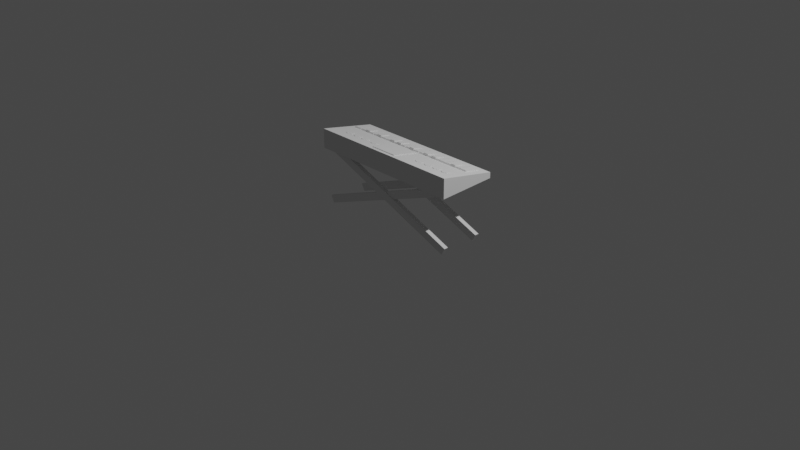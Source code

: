 # Source: Teclado.blend  (saved by Blender 3.3.6; exported with 4.5.12 LTS)
import bpy
from mathutils import Matrix  # noqa: F401  (used for matrix-valued properties, if any)

bpy.ops.wm.read_factory_settings(use_empty=True)
scene = bpy.context.scene
scene.name = 'Scene'

# ---- collections
col_collection = bpy.data.collections.new('Collection'); scene.collection.children.link(col_collection)

# ---- world
world_world = bpy.data.worlds.new('World'); scene.world = world_world
world_world.use_nodes = True; world_world.node_tree.nodes.clear()
_N = world_world.node_tree.nodes; _L = world_world.node_tree.links
n0 = _N.new('ShaderNodeOutputWorld'); n0.name = 'World Output'; n0.location = (300, 300)
n1 = _N.new('ShaderNodeBackground'); n1.name = 'Background'; n1.location = (10, 300)
n1.inputs[0].default_value = (0.05088, 0.05088, 0.05088, 1.0)
_L.new(n1.outputs[0], n0.inputs[0])
n0.is_active_output = True
world_world.color = (0.05088, 0.05088, 0.05088)
world_world.use_sun_shadow = False
world_world.sun_shadow_jitter_overblur = 0.0

# ---- cameras
cam_camera = bpy.data.cameras.new('Camera')
cam_camera.clip_end = 100.0
cam_camera.ortho_scale = 7.314

# ---- lights
light_light = bpy.data.lights.new('Light', 'POINT')
light_light.transmission_factor = 0.0
light_light.energy = 1000.0
light_light.shadow_soft_size = 0.1
light_light.shadow_maximum_resolution = 0.006
light_light.use_absolute_resolution = True

# ---- meshes
me_cube_001 = bpy.data.meshes.new('Cube.001')
me_cube_001.from_pydata([(0.1356, 0.1016, 0.7387), (0.8605, 0.3871, 0.6118), (0.1356, 0.09894, 0.7235), (0.8605, -0.2436, 0.5867), (0.1356, -0.1965, 0.7976), (-0.8617, 0.3871, 0.6118), (0.1356, -0.1991, 0.7824), (-0.8617, -0.2436, 0.5867), (0.8605, -0.2436, 0.7977), (-0.8617, -0.2436, 0.7977), (0.8605, 0.3871, 0.6731), (-0.8617, 0.3871, 0.6731), (0.772, 0.3064, 0.6831), (0.772, 0.3155, 0.7016), (0.772, 0.13, 0.7198), (0.772, 0.1392, 0.7383), (0.6888, 0.3064, 0.6831), (0.6888, 0.3155, 0.7016), (0.6888, 0.13, 0.7198), (0.6888, 0.1392, 0.7383), (0.682, 0.3064, 0.6831), (0.682, 0.3155, 0.7016), (0.682, 0.13, 0.7198), (0.682, 0.1392, 0.7383), (0.5988, 0.3064, 0.6831), (0.5988, 0.3155, 0.7016), (0.5988, 0.13, 0.7198), (0.5988, 0.1392, 0.7383), (0.592, 0.3064, 0.6831), (0.592, 0.3155, 0.7016), (0.592, 0.13, 0.7198), (0.592, 0.1392, 0.7383), (0.5087, 0.3064, 0.6831), (0.5087, 0.3155, 0.7016), (0.5087, 0.13, 0.7198), (0.5087, 0.1392, 0.7383), (0.502, 0.3064, 0.6831), (0.502, 0.3155, 0.7016), (0.502, 0.13, 0.7198), (0.502, 0.1392, 0.7383), (0.4187, 0.3064, 0.6831), (0.4187, 0.3155, 0.7016), (0.4187, 0.13, 0.7198), (0.4187, 0.1392, 0.7383), (0.4119, 0.3064, 0.6831), (0.4119, 0.3155, 0.7016), (0.4119, 0.13, 0.7198), (0.4119, 0.1392, 0.7383), (0.3287, 0.3064, 0.6831), (0.3287, 0.3155, 0.7016), (0.3287, 0.13, 0.7198), (0.3287, 0.1392, 0.7383), (0.3188, 0.3064, 0.6831), (0.3188, 0.3155, 0.7016), (0.3188, 0.13, 0.7198), (0.3188, 0.1392, 0.7383), (0.2356, 0.3064, 0.6831), (0.2356, 0.3155, 0.7016), (0.2356, 0.13, 0.7198), (0.2356, 0.1392, 0.7383), (0.2257, 0.3064, 0.6831), (0.2257, 0.3155, 0.7016), (0.2257, 0.13, 0.7198), (0.2257, 0.1392, 0.7383), (0.1425, 0.3064, 0.6831), (0.1425, 0.3155, 0.7016), (0.1425, 0.13, 0.7198), (0.1425, 0.1392, 0.7383), (0.1295, 0.3064, 0.6831), (0.1295, 0.3155, 0.7016), (0.1295, 0.13, 0.7198), (0.1295, 0.1392, 0.7383), (0.04623, 0.3064, 0.6831), (0.04623, 0.3155, 0.7016), (0.04623, 0.13, 0.7198), (0.04623, 0.1392, 0.7383), (0.03324, 0.3064, 0.6831), (0.03324, 0.3155, 0.7016), (0.03324, 0.13, 0.7198), (0.03324, 0.1392, 0.7383), (-0.05, 0.3064, 0.6831), (-0.05, 0.3155, 0.7016), (-0.05, 0.13, 0.7198), (-0.05, 0.1392, 0.7383), (-0.06299, 0.3064, 0.6831), (-0.06299, 0.3155, 0.7016), (-0.06299, 0.13, 0.7198), (-0.06299, 0.1392, 0.7383), (-0.1462, 0.3064, 0.6831), (-0.1462, 0.3155, 0.7016), (-0.1462, 0.13, 0.7198), (-0.1462, 0.1392, 0.7383), (-0.1561, 0.3064, 0.6831), (-0.1561, 0.3155, 0.7016), (-0.1561, 0.13, 0.7198), (-0.1561, 0.1392, 0.7383), (-0.2393, 0.3064, 0.6831), (-0.2393, 0.3155, 0.7016), (-0.2393, 0.13, 0.7198), (-0.2393, 0.1392, 0.7383), (-0.2492, 0.3064, 0.6831), (-0.2492, 0.3155, 0.7016), (-0.2492, 0.13, 0.7198), (-0.2492, 0.1392, 0.7383), (-0.3325, 0.3064, 0.6831), (-0.3325, 0.3155, 0.7016), (-0.3325, 0.13, 0.7198), (-0.3325, 0.1392, 0.7383), (-0.3424, 0.3064, 0.6831), (-0.3424, 0.3155, 0.7016), (-0.3424, 0.13, 0.7198), (-0.3424, 0.1392, 0.7383), (-0.4256, 0.3064, 0.6831), (-0.4256, 0.3155, 0.7016), (-0.4256, 0.13, 0.7198), (-0.4256, 0.1392, 0.7383), (-0.4355, 0.3064, 0.6831), (-0.4355, 0.3155, 0.7016), (-0.4355, 0.13, 0.7198), (-0.4355, 0.1392, 0.7383), (-0.5187, 0.3064, 0.6831), (-0.5187, 0.3155, 0.7016), (-0.5187, 0.13, 0.7198), (-0.5187, 0.1392, 0.7383), (-0.5317, 0.3064, 0.6831), (-0.5317, 0.3155, 0.7016), (-0.5317, 0.13, 0.7198), (-0.5317, 0.1392, 0.7383), (-0.6149, 0.3064, 0.6831), (-0.6149, 0.3155, 0.7016), (-0.6149, 0.13, 0.7198), (-0.6149, 0.1392, 0.7383), (-0.6279, 0.3064, 0.6831), (-0.6279, 0.3155, 0.7016), (-0.6279, 0.13, 0.7198), (-0.6279, 0.1392, 0.7383), (-0.7112, 0.3064, 0.6831), (-0.7112, 0.3155, 0.7016), (-0.7112, 0.13, 0.7198), (-0.7112, 0.1392, 0.7383), (-0.7242, 0.3064, 0.6831), (-0.7242, 0.3155, 0.7016), (-0.7242, 0.13, 0.7198), (-0.7242, 0.1392, 0.7383), (-0.8074, 0.3064, 0.6831), (-0.8074, 0.3155, 0.7016), (-0.8074, 0.13, 0.7198), (-0.8074, 0.1392, 0.7383), (0.6334, 0.249, 0.7029), (0.6334, 0.2546, 0.7218), (0.6334, 0.1335, 0.7291), (0.6334, 0.139, 0.7481), (0.5806, 0.249, 0.7029), (0.5806, 0.2546, 0.7218), (0.5806, 0.1335, 0.7291), (0.5806, 0.139, 0.7481), (0.3676, 0.249, 0.7029), (0.3676, 0.2546, 0.7218), (0.3676, 0.1335, 0.7291), (0.3676, 0.139, 0.7481), (0.3149, 0.249, 0.7029), (0.3149, 0.2546, 0.7218), (0.3149, 0.1335, 0.7291), (0.3149, 0.139, 0.7481), (0.2617, 0.249, 0.7029), (0.2617, 0.2546, 0.7218), (0.2617, 0.1335, 0.7291), (0.2617, 0.139, 0.7481), (0.2089, 0.249, 0.7029), (0.2089, 0.2546, 0.7218), (0.2089, 0.1335, 0.7291), (0.2089, 0.139, 0.7481), (0.06108, 0.249, 0.7029), (0.06108, 0.2546, 0.7218), (0.06108, 0.1335, 0.7291), (0.06108, 0.139, 0.7481), (0.008302, 0.249, 0.7029), (0.008302, 0.2546, 0.7218), (0.008302, 0.1335, 0.7291), (0.008302, 0.139, 0.7481), (-0.121, 0.249, 0.7029), (-0.121, 0.2546, 0.7218), (-0.121, 0.1335, 0.7291), (-0.121, 0.139, 0.7481), (-0.1738, 0.249, 0.7029), (-0.1738, 0.2546, 0.7218), (-0.1738, 0.1335, 0.7291), (-0.1738, 0.139, 0.7481), (-0.2174, 0.249, 0.7029), (-0.2174, 0.2546, 0.7218), (-0.2174, 0.1335, 0.7291), (-0.2174, 0.139, 0.7481), (-0.2702, 0.249, 0.7029), (-0.2702, 0.2546, 0.7218), (-0.2702, 0.1335, 0.7291), (-0.2702, 0.139, 0.7481), (-0.4121, 0.249, 0.7029), (-0.4121, 0.2545, 0.7219), (-0.4121, 0.1334, 0.7291), (-0.4121, 0.1389, 0.7481), (-0.4649, 0.249, 0.7029), (-0.4649, 0.2545, 0.7219), (-0.4649, 0.1334, 0.7291), (-0.4649, 0.1389, 0.7481), (-0.5842, 0.249, 0.7029), (-0.5842, 0.2545, 0.7219), (-0.5842, 0.1334, 0.7291), (-0.5842, 0.1389, 0.7481), (-0.637, 0.249, 0.7029), (-0.637, 0.2545, 0.7219), (-0.637, 0.1334, 0.7291), (-0.637, 0.1389, 0.7481), (-0.1682, 0.1016, 0.7387), (-0.1682, 0.09894, 0.7235), (-0.1682, -0.1965, 0.7976), (-0.1682, -0.1991, 0.7824), (0.3622, -0.02713, 0.7515), (0.3622, -0.02586, 0.7571), (0.4018, -0.04938, 0.7566), (0.4018, -0.04811, 0.7622), (0.4018, -0.09388, 0.7668), (0.4018, -0.09261, 0.7723), (0.3622, -0.1161, 0.7719), (0.3622, -0.1149, 0.7774), (0.3227, -0.09388, 0.7668), (0.3227, -0.09261, 0.7723), (0.3227, -0.04938, 0.7566), (0.3227, -0.04811, 0.7622), (0.4832, -0.02713, 0.7515), (0.4832, -0.02586, 0.7571), (0.5227, -0.04938, 0.7566), (0.5227, -0.04811, 0.7622), (0.5227, -0.09388, 0.7668), (0.5227, -0.09261, 0.7723), (0.4832, -0.1161, 0.7719), (0.4832, -0.1149, 0.7774), (0.4437, -0.09388, 0.7668), (0.4437, -0.09261, 0.7723), (0.4437, -0.04938, 0.7566), (0.4437, -0.04811, 0.7622), (0.5973, -0.02713, 0.7515), (0.5973, -0.02586, 0.7571), (0.6368, -0.04938, 0.7566), (0.6368, -0.04811, 0.7622), (0.6368, -0.09388, 0.7668), (0.6368, -0.09261, 0.7723), (0.5973, -0.1161, 0.7719), (0.5973, -0.1149, 0.7774), (0.5578, -0.09388, 0.7668), (0.5578, -0.09261, 0.7723), (0.5578, -0.04938, 0.7566), (0.5578, -0.04811, 0.7622), (0.7077, -0.02713, 0.7515), (0.7077, -0.02586, 0.7571), (0.7473, -0.04938, 0.7566), (0.7473, -0.04811, 0.7622), (0.7473, -0.09388, 0.7668), (0.7473, -0.09261, 0.7723), (0.7077, -0.1161, 0.7719), (0.7077, -0.1149, 0.7774), (0.6682, -0.09388, 0.7668), (0.6682, -0.09261, 0.7723), (0.6682, -0.04938, 0.7566), (0.6682, -0.04811, 0.7622), (-0.274, -0.02713, 0.7515), (-0.274, -0.02586, 0.7571), (-0.2345, -0.04938, 0.7566), (-0.2345, -0.04811, 0.7622), (-0.2345, -0.09388, 0.7668), (-0.2345, -0.09261, 0.7723), (-0.274, -0.1161, 0.7719), (-0.274, -0.1149, 0.7774), (-0.3136, -0.09388, 0.7668), (-0.3136, -0.09261, 0.7723), (-0.3136, -0.04938, 0.7566), (-0.3136, -0.04811, 0.7622), (-0.4133, -0.02713, 0.7515), (-0.4133, -0.02586, 0.7571), (-0.3737, -0.04938, 0.7566), (-0.3737, -0.04811, 0.7622), (-0.3737, -0.09388, 0.7668), (-0.3737, -0.09261, 0.7723), (-0.4133, -0.1161, 0.7719), (-0.4133, -0.1149, 0.7774), (-0.4528, -0.09388, 0.7668), (-0.4528, -0.09261, 0.7723), (-0.4528, -0.04938, 0.7566), (-0.4528, -0.04811, 0.7622), (-0.5265, -0.02713, 0.7515), (-0.5265, -0.02586, 0.7571), (-0.487, -0.04938, 0.7566), (-0.487, -0.04811, 0.7622), (-0.487, -0.09388, 0.7668), (-0.487, -0.09261, 0.7723), (-0.5265, -0.1161, 0.7719), (-0.5265, -0.1149, 0.7774), (-0.566, -0.09388, 0.7668), (-0.566, -0.09261, 0.7723), (-0.566, -0.04938, 0.7566), (-0.566, -0.04811, 0.7622), (-0.6443, -0.02713, 0.7515), (-0.6443, -0.02586, 0.7571), (-0.6048, -0.04938, 0.7566), (-0.6048, -0.04811, 0.7622), (-0.6048, -0.09388, 0.7668), (-0.6048, -0.09261, 0.7723), (-0.6443, -0.1161, 0.7719), (-0.6443, -0.1149, 0.7774), (-0.6839, -0.09388, 0.7668), (-0.6839, -0.09261, 0.7723), (-0.6839, -0.04938, 0.7566), (-0.6839, -0.04811, 0.7622), (-0.7906, -0.1687, -0.02817), (-0.7906, -0.1944, -0.02817), (-0.829, -0.1687, 0.04658), (-0.829, -0.1944, 0.04658), (0.8414, -0.1687, 0.5933), (0.8414, -0.1944, 0.5933), (0.803, -0.1687, 0.668), (0.803, -0.1944, 0.668), (0.8084, -0.206, -0.02548), (0.8084, -0.1599, -0.02548), (0.8469, -0.206, 0.04927), (0.8469, -0.1599, 0.04927), (-0.8236, -0.206, 0.5959), (-0.8236, -0.1599, 0.5959), (-0.7852, -0.206, 0.6707), (-0.7852, -0.1599, 0.6707), (-0.7906, 0.2567, -0.02817), (-0.7906, 0.2309, -0.02817), (-0.829, 0.2567, 0.04658), (-0.829, 0.2309, 0.04658), (0.8414, 0.2567, 0.5933), (0.8414, 0.2309, 0.5933), (0.803, 0.2567, 0.668), (0.803, 0.2309, 0.668), (0.8084, 0.2194, -0.02548), (0.8084, 0.2654, -0.02548), (0.8469, 0.2194, 0.04927), (0.8469, 0.2654, 0.04927), (-0.8236, 0.2194, 0.5959), (-0.8236, 0.2654, 0.5959), (-0.7852, 0.2194, 0.6707), (-0.7852, 0.2654, 0.6707)], [], [(5, 1, 3, 7), (3, 8, 9, 7), (1, 10, 8, 3), (5, 11, 10, 1), (7, 9, 11, 5), (6, 4, 214, 215), (2, 0, 4, 6), (213, 212, 0, 2), (8, 10, 11, 9), (12, 13, 15, 14), (14, 15, 19, 18), (18, 19, 17, 16), (16, 17, 13, 12), (19, 15, 13, 17), (20, 21, 23, 22), (22, 23, 27, 26), (26, 27, 25, 24), (24, 25, 21, 20), (27, 23, 21, 25), (28, 29, 31, 30), (30, 31, 35, 34), (34, 35, 33, 32), (32, 33, 29, 28), (35, 31, 29, 33), (36, 37, 39, 38), (38, 39, 43, 42), (42, 43, 41, 40), (40, 41, 37, 36), (43, 39, 37, 41), (44, 45, 47, 46), (46, 47, 51, 50), (50, 51, 49, 48), (48, 49, 45, 44), (51, 47, 45, 49), (52, 53, 55, 54), (54, 55, 59, 58), (58, 59, 57, 56), (56, 57, 53, 52), (59, 55, 53, 57), (60, 61, 63, 62), (62, 63, 67, 66), (66, 67, 65, 64), (64, 65, 61, 60), (67, 63, 61, 65), (68, 69, 71, 70), (70, 71, 75, 74), (74, 75, 73, 72), (72, 73, 69, 68), (75, 71, 69, 73), (76, 77, 79, 78), (78, 79, 83, 82), (82, 83, 81, 80), (80, 81, 77, 76), (83, 79, 77, 81), (84, 85, 87, 86), (86, 87, 91, 90), (90, 91, 89, 88), (88, 89, 85, 84), (91, 87, 85, 89), (92, 93, 95, 94), (94, 95, 99, 98), (98, 99, 97, 96), (96, 97, 93, 92), (99, 95, 93, 97), (100, 101, 103, 102), (102, 103, 107, 106), (106, 107, 105, 104), (104, 105, 101, 100), (107, 103, 101, 105), (108, 109, 111, 110), (110, 111, 115, 114), (114, 115, 113, 112), (112, 113, 109, 108), (115, 111, 109, 113), (116, 117, 119, 118), (118, 119, 123, 122), (122, 123, 121, 120), (120, 121, 117, 116), (123, 119, 117, 121), (124, 125, 127, 126), (126, 127, 131, 130), (130, 131, 129, 128), (128, 129, 125, 124), (131, 127, 125, 129), (132, 133, 135, 134), (134, 135, 139, 138), (138, 139, 137, 136), (136, 137, 133, 132), (139, 135, 133, 137), (140, 141, 143, 142), (142, 143, 147, 146), (146, 147, 145, 144), (144, 145, 141, 140), (147, 143, 141, 145), (148, 149, 151, 150), (150, 151, 155, 154), (154, 155, 153, 152), (152, 153, 149, 148), (155, 151, 149, 153), (156, 157, 159, 158), (158, 159, 163, 162), (162, 163, 161, 160), (160, 161, 157, 156), (163, 159, 157, 161), (164, 165, 167, 166), (166, 167, 171, 170), (170, 171, 169, 168), (168, 169, 165, 164), (171, 167, 165, 169), (172, 173, 175, 174), (174, 175, 179, 178), (178, 179, 177, 176), (176, 177, 173, 172), (179, 175, 173, 177), (180, 181, 183, 182), (182, 183, 187, 186), (186, 187, 185, 184), (184, 185, 181, 180), (187, 183, 181, 185), (188, 189, 191, 190), (190, 191, 195, 194), (194, 195, 193, 192), (192, 193, 189, 188), (195, 191, 189, 193), (196, 197, 199, 198), (198, 199, 203, 202), (202, 203, 201, 200), (200, 201, 197, 196), (203, 199, 197, 201), (204, 205, 207, 206), (206, 207, 211, 210), (210, 211, 209, 208), (208, 209, 205, 204), (211, 207, 205, 209), (215, 214, 212, 213), (0, 212, 214, 4), (216, 217, 219, 218), (218, 219, 221, 220), (220, 221, 223, 222), (222, 223, 225, 224), (217, 227, 225, 223), (224, 225, 227, 226), (226, 227, 217, 216), (219, 217, 223, 221), (228, 229, 231, 230), (230, 231, 233, 232), (232, 233, 235, 234), (234, 235, 237, 236), (229, 239, 237, 235), (236, 237, 239, 238), (238, 239, 229, 228), (231, 229, 235, 233), (240, 241, 243, 242), (242, 243, 245, 244), (244, 245, 247, 246), (246, 247, 249, 248), (241, 251, 249, 247), (248, 249, 251, 250), (250, 251, 241, 240), (243, 241, 247, 245), (252, 253, 255, 254), (254, 255, 257, 256), (256, 257, 259, 258), (258, 259, 261, 260), (253, 263, 261, 259), (260, 261, 263, 262), (262, 263, 253, 252), (255, 253, 259, 257), (264, 265, 267, 266), (266, 267, 269, 268), (268, 269, 271, 270), (270, 271, 273, 272), (265, 275, 273, 271), (272, 273, 275, 274), (274, 275, 265, 264), (267, 265, 271, 269), (276, 277, 279, 278), (278, 279, 281, 280), (280, 281, 283, 282), (282, 283, 285, 284), (277, 287, 285, 283), (284, 285, 287, 286), (286, 287, 277, 276), (279, 277, 283, 281), (288, 289, 291, 290), (290, 291, 293, 292), (292, 293, 295, 294), (294, 295, 297, 296), (289, 299, 297, 295), (296, 297, 299, 298), (298, 299, 289, 288), (291, 289, 295, 293), (300, 301, 303, 302), (302, 303, 305, 304), (304, 305, 307, 306), (306, 307, 309, 308), (301, 311, 309, 307), (308, 309, 311, 310), (310, 311, 301, 300), (303, 301, 307, 305), (312, 313, 315, 314), (314, 315, 319, 318), (318, 319, 317, 316), (316, 317, 313, 312), (314, 318, 316, 312), (319, 315, 313, 317), (320, 321, 323, 322), (322, 323, 327, 326), (326, 327, 325, 324), (324, 325, 321, 320), (322, 326, 324, 320), (327, 323, 321, 325), (328, 329, 331, 330), (330, 331, 335, 334), (334, 335, 333, 332), (332, 333, 329, 328), (330, 334, 332, 328), (335, 331, 329, 333), (336, 337, 339, 338), (338, 339, 343, 342), (342, 343, 341, 340), (340, 341, 337, 336), (338, 342, 340, 336), (343, 339, 337, 341)])
_uv = me_cube_001.uv_layers.new(name='UVMap')
_uv.uv.foreach_set('vector', [0.375, 0.25, 0.625, 0.25, 0.625, 0.5, 0.375, 0.5, 0.375, 0.5, 0.625, 0.5, 0.625, 0.75, 0.375, 0.75, 0.375, 0.75, 0.625, 0.75, 0.625, 1.0, 0.375, 1.0, 0.125, 0.5, 0.375, 0.5, 0.375, 0.75, 0.125, 0.75, 0.625, 0.5, 0.875, 0.5, 0.875, 0.75, 0.625, 0.75, 0.375, 0.25, 0.625, 0.25, 0.625, 0.5, 0.375, 0.5, 0.375, 0.5, 0.625, 0.5, 0.625, 0.75, 0.375, 0.75, 0.375, 0.75, 0.625, 0.75, 0.625, 1.0, 0.375, 1.0, 0.625, 1.0, 0.625, 0.75, 0.375, 0.5, 0.875, 0.5, 0.375, 0.0, 0.625, 0.0, 0.625, 0.25, 0.375, 0.25, 0.375, 0.25, 0.625, 0.25, 0.625, 0.5, 0.375, 0.5, 0.375, 0.5, 0.625, 0.5, 0.625, 0.75, 0.375, 0.75, 0.375, 0.75, 0.625, 0.75, 0.625, 1.0, 0.375, 1.0, 0.625, 0.5, 0.875, 0.5, 0.875, 0.75, 0.625, 0.75, 0.375, 0.0, 0.625, 0.0, 0.625, 0.25, 0.375, 0.25, 0.375, 0.25, 0.625, 0.25, 0.625, 0.5, 0.375, 0.5, 0.375, 0.5, 0.625, 0.5, 0.625, 0.75, 0.375, 0.75, 0.375, 0.75, 0.625, 0.75, 0.625, 1.0, 0.375, 1.0, 0.625, 0.5, 0.875, 0.5, 0.875, 0.75, 0.625, 0.75, 0.375, 0.0, 0.625, 0.0, 0.625, 0.25, 0.375, 0.25, 0.375, 0.25, 0.625, 0.25, 0.625, 0.5, 0.375, 0.5, 0.375, 0.5, 0.625, 0.5, 0.625, 0.75, 0.375, 0.75, 0.375, 0.75, 0.625, 0.75, 0.625, 1.0, 0.375, 1.0, 0.625, 0.5, 0.875, 0.5, 0.875, 0.75, 0.625, 0.75, 0.375, 0.0, 0.625, 0.0, 0.625, 0.25, 0.375, 0.25, 0.375, 0.25, 0.625, 0.25, 0.625, 0.5, 0.375, 0.5, 0.375, 0.5, 0.625, 0.5, 0.625, 0.75, 0.375, 0.75, 0.375, 0.75, 0.625, 0.75, 0.625, 1.0, 0.375, 1.0, 0.625, 0.5, 0.875, 0.5, 0.875, 0.75, 0.625, 0.75, 0.375, 0.0, 0.625, 0.0, 0.625, 0.25, 0.375, 0.25, 0.375, 0.25, 0.625, 0.25, 0.625, 0.5, 0.375, 0.5, 0.375, 0.5, 0.625, 0.5, 0.625, 0.75, 0.375, 0.75, 0.375, 0.75, 0.625, 0.75, 0.625, 1.0, 0.375, 1.0, 0.625, 0.5, 0.875, 0.5, 0.875, 0.75, 0.625, 0.75, 0.375, 0.0, 0.625, 0.0, 0.625, 0.25, 0.375, 0.25, 0.375, 0.25, 0.625, 0.25, 0.625, 0.5, 0.375, 0.5, 0.375, 0.5, 0.625, 0.5, 0.625, 0.75, 0.375, 0.75, 0.375, 0.75, 0.625, 0.75, 0.625, 1.0, 0.375, 1.0, 0.625, 0.5, 0.875, 0.5, 0.875, 0.75, 0.625, 0.75, 0.375, 0.0, 0.625, 0.0, 0.625, 0.25, 0.375, 0.25, 0.375, 0.25, 0.625, 0.25, 0.625, 0.5, 0.375, 0.5, 0.375, 0.5, 0.625, 0.5, 0.625, 0.75, 0.375, 0.75, 0.375, 0.75, 0.625, 0.75, 0.625, 1.0, 0.375, 1.0, 0.625, 0.5, 0.875, 0.5, 0.875, 0.75, 0.625, 0.75, 0.375, 0.0, 0.625, 0.0, 0.625, 0.25, 0.375, 0.25, 0.375, 0.25, 0.625, 0.25, 0.625, 0.5, 0.375, 0.5, 0.375, 0.5, 0.625, 0.5, 0.625, 0.75, 0.375, 0.75, 0.375, 0.75, 0.625, 0.75, 0.625, 1.0, 0.375, 1.0, 0.625, 0.5, 0.875, 0.5, 0.875, 0.75, 0.625, 0.75, 0.375, 0.0, 0.625, 0.0, 0.625, 0.25, 0.375, 0.25, 0.375, 0.25, 0.625, 0.25, 0.625, 0.5, 0.375, 0.5, 0.375, 0.5, 0.625, 0.5, 0.625, 0.75, 0.375, 0.75, 0.375, 0.75, 0.625, 0.75, 0.625, 1.0, 0.375, 1.0, 0.625, 0.5, 0.875, 0.5, 0.875, 0.75, 0.625, 0.75, 0.375, 0.0, 0.625, 0.0, 0.625, 0.25, 0.375, 0.25, 0.375, 0.25, 0.625, 0.25, 0.625, 0.5, 0.375, 0.5, 0.375, 0.5, 0.625, 0.5, 0.625, 0.75, 0.375, 0.75, 0.375, 0.75, 0.625, 0.75, 0.625, 1.0, 0.375, 1.0, 0.625, 0.5, 0.875, 0.5, 0.875, 0.75, 0.625, 0.75, 0.375, 0.0, 0.625, 0.0, 0.625, 0.25, 0.375, 0.25, 0.375, 0.25, 0.625, 0.25, 0.625, 0.5, 0.375, 0.5, 0.375, 0.5, 0.625, 0.5, 0.625, 0.75, 0.375, 0.75, 0.375, 0.75, 0.625, 0.75, 0.625, 1.0, 0.375, 1.0, 0.625, 0.5, 0.875, 0.5, 0.875, 0.75, 0.625, 0.75, 0.375, 0.0, 0.625, 0.0, 0.625, 0.25, 0.375, 0.25, 0.375, 0.25, 0.625, 0.25, 0.625, 0.5, 0.375, 0.5, 0.375, 0.5, 0.625, 0.5, 0.625, 0.75, 0.375, 0.75, 0.375, 0.75, 0.625, 0.75, 0.625, 1.0, 0.375, 1.0, 0.625, 0.5, 0.875, 0.5, 0.875, 0.75, 0.625, 0.75, 0.375, 0.0, 0.625, 0.0, 0.625, 0.25, 0.375, 0.25, 0.375, 0.25, 0.625, 0.25, 0.625, 0.5, 0.375, 0.5, 0.375, 0.5, 0.625, 0.5, 0.625, 0.75, 0.375, 0.75, 0.375, 0.75, 0.625, 0.75, 0.625, 1.0, 0.375, 1.0, 0.625, 0.5, 0.875, 0.5, 0.875, 0.75, 0.625, 0.75, 0.375, 0.0, 0.625, 0.0, 0.625, 0.25, 0.375, 0.25, 0.375, 0.25, 0.625, 0.25, 0.625, 0.5, 0.375, 0.5, 0.375, 0.5, 0.625, 0.5, 0.625, 0.75, 0.375, 0.75, 0.375, 0.75, 0.625, 0.75, 0.625, 1.0, 0.375, 1.0, 0.625, 0.5, 0.875, 0.5, 0.875, 0.75, 0.625, 0.75, 0.375, 0.0, 0.625, 0.0, 0.625, 0.25, 0.375, 0.25, 0.375, 0.25, 0.625, 0.25, 0.625, 0.5, 0.375, 0.5, 0.375, 0.5, 0.625, 0.5, 0.625, 0.75, 0.375, 0.75, 0.375, 0.75, 0.625, 0.75, 0.625, 1.0, 0.375, 1.0, 0.625, 0.5, 0.875, 0.5, 0.875, 0.75, 0.625, 0.75, 0.375, 0.0, 0.625, 0.0, 0.625, 0.25, 0.375, 0.25, 0.375, 0.25, 0.625, 0.25, 0.625, 0.5, 0.375, 0.5, 0.375, 0.5, 0.625, 0.5, 0.625, 0.75, 0.375, 0.75, 0.375, 0.75, 0.625, 0.75, 0.625, 1.0, 0.375, 1.0, 0.625, 0.5, 0.875, 0.5, 0.875, 0.75, 0.625, 0.75, 0.375, 0.0, 0.625, 0.0, 0.625, 0.25, 0.375, 0.25, 0.375, 0.25, 0.625, 0.25, 0.625, 0.5, 0.375, 0.5, 0.375, 0.5, 0.625, 0.5, 0.625, 0.75, 0.375, 0.75, 0.375, 0.75, 0.625, 0.75, 0.625, 1.0, 0.375, 1.0, 0.625, 0.5, 0.875, 0.5, 0.875, 0.75, 0.625, 0.75, 0.375, 0.0, 0.625, 0.0, 0.625, 0.25, 0.375, 0.25, 0.375, 0.25, 0.625, 0.25, 0.625, 0.5, 0.375, 0.5, 0.375, 0.5, 0.625, 0.5, 0.625, 0.75, 0.375, 0.75, 0.375, 0.75, 0.625, 0.75, 0.625, 1.0, 0.375, 1.0, 0.625, 0.5, 0.875, 0.5, 0.875, 0.75, 0.625, 0.75, 0.375, 0.0, 0.625, 0.0, 0.625, 0.25, 0.375, 0.25, 0.375, 0.25, 0.625, 0.25, 0.625, 0.5, 0.375, 0.5, 0.375, 0.5, 0.625, 0.5, 0.625, 0.75, 0.375, 0.75, 0.375, 0.75, 0.625, 0.75, 0.625, 1.0, 0.375, 1.0, 0.625, 0.5, 0.875, 0.5, 0.875, 0.75, 0.625, 0.75, 0.375, 0.0, 0.625, 0.0, 0.625, 0.25, 0.375, 0.25, 0.375, 0.25, 0.625, 0.25, 0.625, 0.5, 0.375, 0.5, 0.375, 0.5, 0.625, 0.5, 0.625, 0.75, 0.375, 0.75, 0.375, 0.75, 0.625, 0.75, 0.625, 1.0, 0.375, 1.0, 0.625, 0.5, 0.875, 0.5, 0.875, 0.75, 0.625, 0.75, 0.375, 0.0, 0.625, 0.0, 0.625, 0.25, 0.375, 0.25, 0.375, 0.25, 0.625, 0.25, 0.625, 0.5, 0.375, 0.5, 0.375, 0.5, 0.625, 0.5, 0.625, 0.75, 0.375, 0.75, 0.375, 0.75, 0.625, 0.75, 0.625, 1.0, 0.375, 1.0, 0.625, 0.5, 0.875, 0.5, 0.875, 0.75, 0.625, 0.75, 0.375, 0.0, 0.625, 0.0, 0.625, 0.25, 0.375, 0.25, 0.375, 0.25, 0.625, 0.25, 0.625, 0.5, 0.375, 0.5, 0.375, 0.5, 0.625, 0.5, 0.625, 0.75, 0.375, 0.75, 0.375, 0.75, 0.625, 0.75, 0.625, 1.0, 0.375, 1.0, 0.625, 0.5, 0.875, 0.5, 0.875, 0.75, 0.625, 0.75, 0.375, 0.0, 0.625, 0.0, 0.625, 0.25, 0.375, 0.25, 0.375, 0.25, 0.625, 0.25, 0.625, 0.5, 0.375, 0.5, 0.375, 0.5, 0.625, 0.5, 0.625, 0.75, 0.375, 0.75, 0.375, 0.75, 0.625, 0.75, 0.625, 1.0, 0.375, 1.0, 0.625, 0.5, 0.875, 0.5, 0.875, 0.75, 0.625, 0.75, 0.375, 0.0, 0.625, 0.0, 0.625, 0.25, 0.375, 0.25, 0.375, 0.25, 0.625, 0.25, 0.625, 0.5, 0.375, 0.5, 0.375, 0.5, 0.625, 0.5, 0.625, 0.75, 0.375, 0.75, 0.375, 0.75, 0.625, 0.75, 0.625, 1.0, 0.375, 1.0, 0.625, 0.5, 0.875, 0.5, 0.875, 0.75, 0.625, 0.75, 0.375, 0.0, 0.625, 0.0, 0.625, 0.25, 0.375, 0.25, 0.375, 0.25, 0.625, 0.25, 0.625, 0.5, 0.375, 0.5, 0.375, 0.5, 0.625, 0.5, 0.625, 0.75, 0.375, 0.75, 0.375, 0.75, 0.625, 0.75, 0.625, 1.0, 0.375, 1.0, 0.625, 0.5, 0.875, 0.5, 0.875, 0.75, 0.625, 0.75, 0.125, 0.5, 0.375, 0.5, 0.375, 0.75, 0.125, 0.75, 0.625, 0.5, 0.875, 0.5, 0.875, 0.75, 0.625, 0.75, 1.0, 0.5, 1.0, 1.0, 0.8333, 1.0, 0.8333, 0.5, 0.8333, 0.5, 0.8333, 1.0, 0.6667, 1.0, 0.6667, 0.5, 0.6667, 0.5, 0.6667, 1.0, 0.5, 1.0, 0.5, 0.5, 0.5, 0.5, 0.5, 1.0, 0.3333, 1.0, 0.3333, 0.5, 0.25, 0.49, 0.04215, 0.37, 0.04215, 0.13, 0.25, 0.01, 0.3333, 0.5, 0.3333, 1.0, 0.1667, 1.0, 0.1667, 0.5, 0.1667, 0.5, 0.1667, 1.0, -8.941e-08, 1.0, -8.941e-08, 0.5, 0.4578, 0.37, 0.25, 0.49, 0.25, 0.01, 0.4578, 0.13, 1.0, 0.5, 1.0, 1.0, 0.8333, 1.0, 0.8333, 0.5, 0.8333, 0.5, 0.8333, 1.0, 0.6667, 1.0, 0.6667, 0.5, 0.6667, 0.5, 0.6667, 1.0, 0.5, 1.0, 0.5, 0.5, 0.5, 0.5, 0.5, 1.0, 0.3333, 1.0, 0.3333, 0.5, 0.25, 0.49, 0.04215, 0.37, 0.04215, 0.13, 0.25, 0.01, 0.3333, 0.5, 0.3333, 1.0, 0.1667, 1.0, 0.1667, 0.5, 0.1667, 0.5, 0.1667, 1.0, -8.941e-08, 1.0, -8.941e-08, 0.5, 0.4578, 0.37, 0.25, 0.49, 0.25, 0.01, 0.4578, 0.13, 1.0, 0.5, 1.0, 1.0, 0.8333, 1.0, 0.8333, 0.5, 0.8333, 0.5, 0.8333, 1.0, 0.6667, 1.0, 0.6667, 0.5, 0.6667, 0.5, 0.6667, 1.0, 0.5, 1.0, 0.5, 0.5, 0.5, 0.5, 0.5, 1.0, 0.3333, 1.0, 0.3333, 0.5, 0.25, 0.49, 0.04215, 0.37, 0.04215, 0.13, 0.25, 0.01, 0.3333, 0.5, 0.3333, 1.0, 0.1667, 1.0, 0.1667, 0.5, 0.1667, 0.5, 0.1667, 1.0, -8.941e-08, 1.0, -8.941e-08, 0.5, 0.4578, 0.37, 0.25, 0.49, 0.25, 0.01, 0.4578, 0.13, 1.0, 0.5, 1.0, 1.0, 0.8333, 1.0, 0.8333, 0.5, 0.8333, 0.5, 0.8333, 1.0, 0.6667, 1.0, 0.6667, 0.5, 0.6667, 0.5, 0.6667, 1.0, 0.5, 1.0, 0.5, 0.5, 0.5, 0.5, 0.5, 1.0, 0.3333, 1.0, 0.3333, 0.5, 0.25, 0.49, 0.04215, 0.37, 0.04215, 0.13, 0.25, 0.01, 0.3333, 0.5, 0.3333, 1.0, 0.1667, 1.0, 0.1667, 0.5, 0.1667, 0.5, 0.1667, 1.0, -8.941e-08, 1.0, -8.941e-08, 0.5, 0.4578, 0.37, 0.25, 0.49, 0.25, 0.01, 0.4578, 0.13, 1.0, 0.5, 1.0, 1.0, 0.8333, 1.0, 0.8333, 0.5, 0.8333, 0.5, 0.8333, 1.0, 0.6667, 1.0, 0.6667, 0.5, 0.6667, 0.5, 0.6667, 1.0, 0.5, 1.0, 0.5, 0.5, 0.5, 0.5, 0.5, 1.0, 0.3333, 1.0, 0.3333, 0.5, 0.25, 0.49, 0.04215, 0.37, 0.04215, 0.13, 0.25, 0.01, 0.3333, 0.5, 0.3333, 1.0, 0.1667, 1.0, 0.1667, 0.5, 0.1667, 0.5, 0.1667, 1.0, -8.941e-08, 1.0, -8.941e-08, 0.5, 0.4578, 0.37, 0.25, 0.49, 0.25, 0.01, 0.4578, 0.13, 1.0, 0.5, 1.0, 1.0, 0.8333, 1.0, 0.8333, 0.5, 0.8333, 0.5, 0.8333, 1.0, 0.6667, 1.0, 0.6667, 0.5, 0.6667, 0.5, 0.6667, 1.0, 0.5, 1.0, 0.5, 0.5, 0.5, 0.5, 0.5, 1.0, 0.3333, 1.0, 0.3333, 0.5, 0.25, 0.49, 0.04215, 0.37, 0.04215, 0.13, 0.25, 0.01, 0.3333, 0.5, 0.3333, 1.0, 0.1667, 1.0, 0.1667, 0.5, 0.1667, 0.5, 0.1667, 1.0, -8.941e-08, 1.0, -8.941e-08, 0.5, 0.4578, 0.37, 0.25, 0.49, 0.25, 0.01, 0.4578, 0.13, 1.0, 0.5, 1.0, 1.0, 0.8333, 1.0, 0.8333, 0.5, 0.8333, 0.5, 0.8333, 1.0, 0.6667, 1.0, 0.6667, 0.5, 0.6667, 0.5, 0.6667, 1.0, 0.5, 1.0, 0.5, 0.5, 0.5, 0.5, 0.5, 1.0, 0.3333, 1.0, 0.3333, 0.5, 0.25, 0.49, 0.04215, 0.37, 0.04215, 0.13, 0.25, 0.01, 0.3333, 0.5, 0.3333, 1.0, 0.1667, 1.0, 0.1667, 0.5, 0.1667, 0.5, 0.1667, 1.0, -8.941e-08, 1.0, -8.941e-08, 0.5, 0.4578, 0.37, 0.25, 0.49, 0.25, 0.01, 0.4578, 0.13, 1.0, 0.5, 1.0, 1.0, 0.8333, 1.0, 0.8333, 0.5, 0.8333, 0.5, 0.8333, 1.0, 0.6667, 1.0, 0.6667, 0.5, 0.6667, 0.5, 0.6667, 1.0, 0.5, 1.0, 0.5, 0.5, 0.5, 0.5, 0.5, 1.0, 0.3333, 1.0, 0.3333, 0.5, 0.25, 0.49, 0.04215, 0.37, 0.04215, 0.13, 0.25, 0.01, 0.3333, 0.5, 0.3333, 1.0, 0.1667, 1.0, 0.1667, 0.5, 0.1667, 0.5, 0.1667, 1.0, -8.941e-08, 1.0, -8.941e-08, 0.5, 0.4578, 0.37, 0.25, 0.49, 0.25, 0.01, 0.4578, 0.13, 0.375, 0.0, 0.625, 0.0, 0.625, 0.25, 0.375, 0.25, 0.375, 0.25, 0.625, 0.25, 0.625, 0.5, 0.375, 0.5, 0.375, 0.5, 0.625, 0.5, 0.625, 0.75, 0.375, 0.75, 0.375, 0.75, 0.625, 0.75, 0.625, 1.0, 0.375, 1.0, 0.125, 0.5, 0.375, 0.5, 0.375, 0.75, 0.125, 0.75, 0.625, 0.5, 0.875, 0.5, 0.875, 0.75, 0.625, 0.75, 0.375, 0.0, 0.625, 0.0, 0.625, 0.25, 0.375, 0.25, 0.375, 0.25, 0.625, 0.25, 0.625, 0.5, 0.375, 0.5, 0.375, 0.5, 0.625, 0.5, 0.625, 0.75, 0.375, 0.75, 0.375, 0.75, 0.625, 0.75, 0.625, 1.0, 0.375, 1.0, 0.125, 0.5, 0.375, 0.5, 0.375, 0.75, 0.125, 0.75, 0.625, 0.5, 0.875, 0.5, 0.875, 0.75, 0.625, 0.75, 0.375, 0.0, 0.625, 0.0, 0.625, 0.25, 0.375, 0.25, 0.375, 0.25, 0.625, 0.25, 0.625, 0.5, 0.375, 0.5, 0.375, 0.5, 0.625, 0.5, 0.625, 0.75, 0.375, 0.75, 0.375, 0.75, 0.625, 0.75, 0.625, 1.0, 0.375, 1.0, 0.125, 0.5, 0.375, 0.5, 0.375, 0.75, 0.125, 0.75, 0.625, 0.5, 0.875, 0.5, 0.875, 0.75, 0.625, 0.75, 0.375, 0.0, 0.625, 0.0, 0.625, 0.25, 0.375, 0.25, 0.375, 0.25, 0.625, 0.25, 0.625, 0.5, 0.375, 0.5, 0.375, 0.5, 0.625, 0.5, 0.625, 0.75, 0.375, 0.75, 0.375, 0.75, 0.625, 0.75, 0.625, 1.0, 0.375, 1.0, 0.125, 0.5, 0.375, 0.5, 0.375, 0.75, 0.125, 0.75, 0.625, 0.5, 0.875, 0.5, 0.875, 0.75, 0.625, 0.75])
me_cube_001.update()

# ---- objects
ob_light = bpy.data.objects.new('Light', light_light)
ob_camera = bpy.data.objects.new('Camera', cam_camera)
ob_cube = bpy.data.objects.new('Cube', me_cube_001)

# ---- transforms, parenting, visibility, modifiers, constraints
ob_light.location = (4.076, 1.005, 5.904)
ob_light.rotation_euler = (0.6503, 0.05522, 1.866)
ob_light.lock_rotations_4d = False
ob_light.empty_display_type = 'ARROWS'
ob_light.color = (0.0, 0.0, 0.0, 0.0)
ob_light.lineart.crease_threshold = 0.0
ob_camera.location = (7.359, -6.926, 4.958)
ob_camera.rotation_euler = (1.109, 0.0, 0.8149)
ob_camera.lock_rotations_4d = False
ob_camera.empty_display_type = 'ARROWS'
ob_camera.color = (0.0, 0.0, 0.0, 0.0)
ob_camera.display_type = 'WIRE'
ob_camera.lineart.crease_threshold = 0.0
ob_cube.location = (0.0, 0.0, 0.0)

# ---- collection membership
col_collection.objects.link(ob_light)
col_collection.objects.link(ob_camera)
col_collection.objects.link(ob_cube)

# ---- scene / render settings (as saved in the file)
scene.camera = ob_camera
scene.frame_start = 1; scene.frame_end = 250; scene.frame_set(1)
scene.render.engine = 'BLENDER_EEVEE_NEXT'
scene.cycles.sampling_pattern = 'TABULATED_SOBOL'
scene.cycles.use_light_tree = False
scene.view_settings.view_transform = 'Filmic'
bpy.context.view_layer.update()
